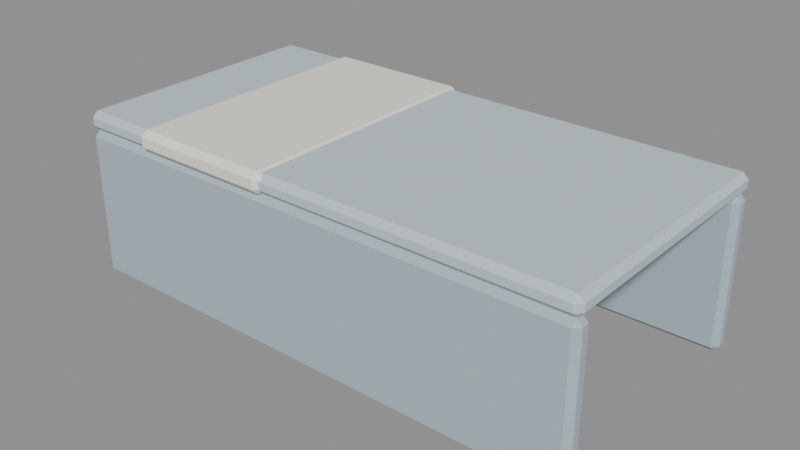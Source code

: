 # Source: TEXTIL_CAPA_SOFA_v01.blend  (saved by Blender 4.2.66; exported with 4.5.12 LTS)
import bpy
from mathutils import Matrix  # noqa: F401  (used for matrix-valued properties, if any)

bpy.ops.wm.read_factory_settings(use_empty=True)
scene = bpy.context.scene
scene.name = 'Scene'

# ---- materials (node trees are filled in below, after node groups)
mat_polyroom_pbr = bpy.data.materials.new('Polyroom_PBR')

# ---- material node trees
mat_polyroom_pbr.use_nodes = True; mat_polyroom_pbr.node_tree.nodes.clear()
_N = mat_polyroom_pbr.node_tree.nodes; _L = mat_polyroom_pbr.node_tree.links
n0 = _N.new('ShaderNodeOutputMaterial'); n0.name = 'Material Output'; n0.location = (0, 0)
n1 = _N.new('ShaderNodeBsdfPrincipled'); n1.name = 'Principled BSDF'; n1.location = (0, 0)
n1.inputs[2].default_value = 0.8
n2 = _N.new('ShaderNodeVertexColor'); n2.name = 'Color Attribute'; n2.location = (0, 0)
n2.layer_name = 'Color'
_L.new(n2.outputs[0], n1.inputs[0])
_L.new(n1.outputs[0], n0.inputs[0])
n0.is_active_output = True

# ---- meshes
me_textil_capa_sofa_v01 = bpy.data.meshes.new('TEXTIL_CAPA_SOFA_v01')
me_textil_capa_sofa_v01.from_pydata([(-0.685, -0.335, 0.4), (-0.685, -0.35, 0.415), (-0.7, -0.335, 0.415), (-0.685, -0.35, 0.435), (-0.685, -0.335, 0.45), (-0.7, -0.335, 0.435), (-0.685, 0.335, 0.4), (-0.7, 0.335, 0.415), (-0.685, 0.35, 0.415), (-0.685, 0.335, 0.45), (-0.685, 0.35, 0.435), (-0.7, 0.335, 0.435), (0.685, -0.335, 0.4), (0.7, -0.335, 0.415), (0.685, -0.35, 0.415), (0.685, -0.335, 0.45), (0.685, -0.35, 0.435), (0.7, -0.335, 0.435), (0.685, 0.335, 0.4), (0.685, 0.35, 0.415), (0.7, 0.335, 0.415), (0.685, 0.335, 0.45), (0.7, 0.335, 0.435), (0.685, 0.35, 0.435), (-0.685, -0.335, 0.0), (-0.685, -0.35, 0.015), (-0.7, -0.335, 0.015), (-0.685, -0.35, 0.385), (-0.685, -0.335, 0.4), (-0.7, -0.335, 0.385), (-0.685, -0.315, 0.0), (-0.7, -0.315, 0.015), (-0.685, -0.3, 0.015), (-0.685, -0.315, 0.4), (-0.685, -0.3, 0.385), (-0.7, -0.315, 0.385), (0.685, -0.335, 0.0), (0.7, -0.335, 0.015), (0.685, -0.35, 0.015), (0.685, -0.335, 0.4), (0.685, -0.35, 0.385), (0.7, -0.335, 0.385), (0.685, -0.315, 0.0), (0.685, -0.3, 0.015), (0.7, -0.315, 0.015), (0.685, -0.315, 0.4), (0.7, -0.315, 0.385), (0.685, -0.3, 0.385), (-0.685, 0.315, 0.0), (-0.685, 0.3, 0.015), (-0.7, 0.315, 0.015), (-0.685, 0.3, 0.385), (-0.685, 0.315, 0.4), (-0.7, 0.315, 0.385), (-0.685, 0.335, 0.0), (-0.7, 0.335, 0.015), (-0.685, 0.35, 0.015), (-0.685, 0.335, 0.4), (-0.685, 0.35, 0.385), (-0.7, 0.335, 0.385), (0.685, 0.315, 0.0), (0.7, 0.315, 0.015), (0.685, 0.3, 0.015), (0.685, 0.315, 0.4), (0.685, 0.3, 0.385), (0.7, 0.315, 0.385), (0.685, 0.335, 0.0), (0.685, 0.35, 0.015), (0.7, 0.335, 0.015), (0.685, 0.335, 0.4), (0.7, 0.335, 0.385), (0.685, 0.35, 0.385), (-0.485, -0.345, 0.4), (-0.485, -0.36, 0.415), (-0.5, -0.345, 0.415), (-0.485, -0.36, 0.44), (-0.485, -0.345, 0.455), (-0.5, -0.345, 0.44), (-0.485, 0.345, 0.4), (-0.5, 0.345, 0.415), (-0.485, 0.36, 0.415), (-0.485, 0.345, 0.455), (-0.485, 0.36, 0.44), (-0.5, 0.345, 0.44), (-0.115, -0.345, 0.4), (-0.1, -0.345, 0.415), (-0.115, -0.36, 0.415), (-0.115, -0.345, 0.455), (-0.115, -0.36, 0.44), (-0.1, -0.345, 0.44), (-0.115, 0.345, 0.4), (-0.115, 0.36, 0.415), (-0.1, 0.345, 0.415), (-0.115, 0.345, 0.455), (-0.1, 0.345, 0.44), (-0.115, 0.36, 0.44)], [], [(14, 16, 3, 1), (20, 22, 17, 13), (30, 42, 36, 24), (21, 9, 4, 15), (2, 5, 11, 7), (8, 10, 23, 19), (38, 40, 27, 25), (44, 46, 41, 37), (54, 66, 60, 48), (45, 33, 28, 39), (26, 29, 35, 31), (32, 34, 47, 43), (62, 64, 51, 49), (68, 70, 65, 61), (78, 90, 84, 72), (69, 57, 52, 63), (50, 53, 59, 55), (56, 58, 71, 67), (86, 88, 75, 73), (92, 94, 89, 85), (93, 81, 76, 87), (74, 77, 83, 79), (80, 82, 95, 91), (0, 1, 2), (3, 4, 5), (6, 7, 8), (9, 10, 11), (12, 13, 14), (15, 16, 17), (18, 19, 20), (21, 22, 23), (24, 25, 26), (27, 28, 29), (30, 31, 32), (33, 34, 35), (36, 37, 38), (39, 40, 41), (42, 43, 44), (45, 46, 47), (48, 49, 50), (51, 52, 53), (54, 55, 56), (57, 58, 59), (60, 61, 62), (63, 64, 65), (66, 67, 68), (69, 70, 71), (72, 73, 74), (75, 76, 77), (78, 79, 80), (81, 82, 83), (84, 85, 86), (87, 88, 89), (90, 91, 92), (93, 94, 95), (6, 0, 2, 7), (1, 3, 5, 2), (4, 9, 11, 5), (10, 8, 7, 11), (18, 6, 8, 19), (9, 21, 23, 10), (22, 20, 19, 23), (12, 18, 20, 13), (21, 15, 17, 22), (16, 14, 13, 17), (0, 12, 14, 1), (15, 4, 3, 16), (30, 24, 26, 31), (25, 27, 29, 26), (28, 33, 35, 29), (34, 32, 31, 35), (42, 30, 32, 43), (33, 45, 47, 34), (46, 44, 43, 47), (36, 42, 44, 37), (45, 39, 41, 46), (40, 38, 37, 41), (24, 36, 38, 25), (39, 28, 27, 40), (54, 48, 50, 55), (49, 51, 53, 50), (52, 57, 59, 53), (58, 56, 55, 59), (66, 54, 56, 67), (57, 69, 71, 58), (70, 68, 67, 71), (60, 66, 68, 61), (69, 63, 65, 70), (64, 62, 61, 65), (48, 60, 62, 49), (63, 52, 51, 64), (78, 72, 74, 79), (73, 75, 77, 74), (76, 81, 83, 77), (82, 80, 79, 83), (90, 78, 80, 91), (81, 93, 95, 82), (94, 92, 91, 95), (84, 90, 92, 85), (93, 87, 89, 94), (88, 86, 85, 89), (72, 84, 86, 73), (87, 76, 75, 88), (6, 18, 12, 0)])
_uv = me_textil_capa_sofa_v01.uv_layers.new(name='UVMap')
_uv.uv.foreach_set('vector', [0.8357, 0.4883, 0.8287, 0.4883, 0.8287, 0.01167, 0.8357, 0.01167, 0.9283, 0.7646, 0.9213, 0.7646, 0.9213, 0.5315, 0.9283, 0.5315, 0.8357, 0.5117, 0.8357, 0.9883, 0.8287, 0.9883, 0.8287, 0.5117, 0.5012, 0.01167, 0.5012, 0.4883, 0.2681, 0.4883, 0.2681, 0.01167, 0.9283, 0.5082, 0.9213, 0.5082, 0.9213, 0.2751, 0.9283, 0.2751, 0.6836, 0.7517, 0.6766, 0.7517, 0.6766, 0.2751, 0.6836, 0.2751, 0.2925, 0.9883, 0.1637, 0.9883, 0.1637, 0.5117, 0.2925, 0.5117, 0.9534, 0.4445, 0.9534, 0.3158, 0.9603, 0.3158, 0.9603, 0.4445, 0.866, 0.5117, 0.866, 0.9883, 0.859, 0.9883, 0.859, 0.5117, 0.866, 0.01167, 0.866, 0.4883, 0.859, 0.4883, 0.859, 0.01167, 0.9534, 0.2925, 0.9534, 0.1637, 0.9603, 0.1637, 0.9603, 0.2925, 0.1404, 0.9883, 0.01167, 0.9883, 0.01167, 0.5117, 0.1404, 0.5117, 0.6533, 0.4883, 0.5246, 0.4883, 0.5246, 0.01167, 0.6533, 0.01167, 0.9534, 0.7487, 0.9534, 0.62, 0.9603, 0.62, 0.9603, 0.7487, 0.6533, 0.7517, 0.5246, 0.7517, 0.5246, 0.5117, 0.6533, 0.5117, 0.8963, 0.01167, 0.8963, 0.4883, 0.8893, 0.4883, 0.8893, 0.01167, 0.9534, 0.5966, 0.9534, 0.4679, 0.9603, 0.4679, 0.9603, 0.5966, 0.4445, 0.9883, 0.3158, 0.9883, 0.3158, 0.5117, 0.4445, 0.5117, 0.93, 0.9167, 0.9213, 0.9167, 0.9213, 0.788, 0.93, 0.788, 0.93, 0.2517, 0.9213, 0.2517, 0.9213, 0.01167, 0.93, 0.01167, 0.8054, 0.2517, 0.6766, 0.2517, 0.6766, 0.01167, 0.8054, 0.01167, 0.898, 0.7517, 0.8893, 0.7517, 0.8893, 0.5117, 0.898, 0.5117, 0.9621, 0.1404, 0.9534, 0.1404, 0.9534, 0.01167, 0.9621, 0.01167, 0.8409, 0.01167, 0.8357, 0.01167, 0.8357, 0.00645, 0.8287, 0.01167, 0.8235, 0.01167, 0.8287, 0.00645, 0.2448, 0.01167, 0.2448, 0.00645, 0.25, 0.01167, 0.5012, 0.4883, 0.5064, 0.4883, 0.5012, 0.4936, 0.9335, 0.5315, 0.9283, 0.5315, 0.9283, 0.5263, 0.9161, 0.5315, 0.9213, 0.5263, 0.9213, 0.5315, 0.9335, 0.7646, 0.9283, 0.7699, 0.9283, 0.7646, 0.9161, 0.7646, 0.9213, 0.7646, 0.9213, 0.7699, 0.8287, 0.5117, 0.8235, 0.5117, 0.8287, 0.5064, 0.9482, 0.1637, 0.9534, 0.1585, 0.9534, 0.1637, 0.8357, 0.5117, 0.8357, 0.5064, 0.8409, 0.5117, 0.9603, 0.1585, 0.9655, 0.1637, 0.9603, 0.1637, 0.8287, 0.9883, 0.8287, 0.9936, 0.8235, 0.9883, 0.9603, 0.3106, 0.9655, 0.3158, 0.9603, 0.3158, 0.8357, 0.9883, 0.8409, 0.9883, 0.8357, 0.9936, 0.00645, 0.5117, 0.01167, 0.5064, 0.01167, 0.5117, 0.9534, 0.6018, 0.9482, 0.5966, 0.9534, 0.5966, 0.9482, 0.4679, 0.9534, 0.4627, 0.9534, 0.4679, 0.9603, 0.6018, 0.9603, 0.5966, 0.9655, 0.5966, 0.9603, 0.4627, 0.9655, 0.4679, 0.9603, 0.4679, 0.9603, 0.7539, 0.9603, 0.7487, 0.9655, 0.7487, 0.9603, 0.6147, 0.9655, 0.62, 0.9603, 0.62, 0.4498, 0.5117, 0.4445, 0.5117, 0.4445, 0.5064, 0.3106, 0.5117, 0.3158, 0.5064, 0.3158, 0.5117, 0.9032, 0.7517, 0.898, 0.757, 0.898, 0.7517, 0.6766, 0.00645, 0.6766, 0.01167, 0.6714, 0.01167, 0.9032, 0.5117, 0.898, 0.5117, 0.898, 0.5064, 0.6766, 0.2517, 0.6766, 0.257, 0.6714, 0.2517, 0.9353, 0.01167, 0.93, 0.01167, 0.93, 0.00645, 0.8054, 0.01167, 0.8054, 0.00645, 0.8106, 0.01167, 0.9673, 0.01167, 0.9621, 0.01167, 0.9621, 0.00645, 0.8054, 0.2517, 0.8106, 0.2517, 0.8054, 0.257, 0.2448, 0.01167, 0.01167, 0.01167, 0.01167, 0.00645, 0.2448, 0.00645, 0.8357, 0.01167, 0.8287, 0.01167, 0.8287, 0.00645, 0.8357, 0.00645, 0.2681, 0.4883, 0.5012, 0.4883, 0.5012, 0.4936, 0.2681, 0.4936, 0.6766, 0.7517, 0.6836, 0.7517, 0.6836, 0.757, 0.6766, 0.757, 0.2448, 0.4883, 0.2448, 0.01167, 0.25, 0.01167, 0.25, 0.4883, 0.5012, 0.4883, 0.5012, 0.01167, 0.5064, 0.01167, 0.5064, 0.4883, 0.9213, 0.7646, 0.9283, 0.7646, 0.9283, 0.7699, 0.9213, 0.7699, 0.9335, 0.5315, 0.9335, 0.7646, 0.9283, 0.7646, 0.9283, 0.5315, 0.9161, 0.7646, 0.9161, 0.5315, 0.9213, 0.5315, 0.9213, 0.7646, 0.9213, 0.5263, 0.9283, 0.5263, 0.9283, 0.5315, 0.9213, 0.5315, 0.8409, 0.01167, 0.8409, 0.4883, 0.8357, 0.4883, 0.8357, 0.01167, 0.8235, 0.4883, 0.8235, 0.01167, 0.8287, 0.01167, 0.8287, 0.4883, 0.8357, 0.5117, 0.8287, 0.5117, 0.8287, 0.5064, 0.8357, 0.5064, 0.9482, 0.2925, 0.9482, 0.1637, 0.9534, 0.1637, 0.9534, 0.2925, 0.9534, 0.1585, 0.9603, 0.1585, 0.9603, 0.1637, 0.9534, 0.1637, 0.9655, 0.1637, 0.9655, 0.2925, 0.9603, 0.2925, 0.9603, 0.1637, 0.8357, 0.9883, 0.8357, 0.5117, 0.8409, 0.5117, 0.8409, 0.9883, 0.00645, 0.9883, 0.00645, 0.5117, 0.01167, 0.5117, 0.01167, 0.9883, 0.01167, 0.5064, 0.1404, 0.5064, 0.1404, 0.5117, 0.01167, 0.5117, 0.8287, 0.9883, 0.8357, 0.9883, 0.8357, 0.9936, 0.8287, 0.9936, 0.9534, 0.3106, 0.9603, 0.3106, 0.9603, 0.3158, 0.9534, 0.3158, 0.9655, 0.3158, 0.9655, 0.4445, 0.9603, 0.4445, 0.9603, 0.3158, 0.8287, 0.5117, 0.8287, 0.9883, 0.8235, 0.9883, 0.8235, 0.5117, 0.1585, 0.9883, 0.1585, 0.5117, 0.1637, 0.5117, 0.1637, 0.9883, 0.9603, 0.6018, 0.9534, 0.6018, 0.9534, 0.5966, 0.9603, 0.5966, 0.9482, 0.5966, 0.9482, 0.4679, 0.9534, 0.4679, 0.9534, 0.5966, 0.9534, 0.4627, 0.9603, 0.4627, 0.9603, 0.4679, 0.9534, 0.4679, 0.9655, 0.4679, 0.9655, 0.5966, 0.9603, 0.5966, 0.9603, 0.4679, 0.4498, 0.5117, 0.4498, 0.9883, 0.4445, 0.9883, 0.4445, 0.5117, 0.3106, 0.9883, 0.3106, 0.5117, 0.3158, 0.5117, 0.3158, 0.9883, 0.3158, 0.5064, 0.4445, 0.5064, 0.4445, 0.5117, 0.3158, 0.5117, 0.9603, 0.7539, 0.9534, 0.7539, 0.9534, 0.7487, 0.9603, 0.7487, 0.9534, 0.6147, 0.9603, 0.6147, 0.9603, 0.62, 0.9534, 0.62, 0.9655, 0.62, 0.9655, 0.7487, 0.9603, 0.7487, 0.9603, 0.62, 0.6585, 0.01167, 0.6585, 0.4883, 0.6533, 0.4883, 0.6533, 0.01167, 0.5193, 0.4883, 0.5193, 0.01167, 0.5246, 0.01167, 0.5246, 0.4883, 0.9032, 0.5117, 0.9032, 0.7517, 0.898, 0.7517, 0.898, 0.5117, 0.898, 0.757, 0.8893, 0.757, 0.8893, 0.7517, 0.898, 0.7517, 0.6766, 0.01167, 0.6766, 0.2517, 0.6714, 0.2517, 0.6714, 0.01167, 0.8893, 0.5064, 0.898, 0.5064, 0.898, 0.5117, 0.8893, 0.5117, 0.9673, 0.01167, 0.9673, 0.1404, 0.9621, 0.1404, 0.9621, 0.01167, 0.6766, 0.2517, 0.8054, 0.2517, 0.8054, 0.257, 0.6766, 0.257, 0.9534, 0.00645, 0.9621, 0.00645, 0.9621, 0.01167, 0.9534, 0.01167, 0.9353, 0.01167, 0.9353, 0.2517, 0.93, 0.2517, 0.93, 0.01167, 0.8054, 0.2517, 0.8054, 0.01167, 0.8106, 0.01167, 0.8106, 0.2517, 0.9213, 0.00645, 0.93, 0.00645, 0.93, 0.01167, 0.9213, 0.01167, 0.9353, 0.788, 0.9353, 0.9167, 0.93, 0.9167, 0.93, 0.788, 0.8054, 0.01167, 0.6766, 0.01167, 0.6766, 0.00645, 0.8054, 0.00645, 0.2448, 0.01167, 0.2448, 0.4883, 0.01167, 0.4883, 0.01167, 0.01167])
_ca = me_textil_capa_sofa_v01.color_attributes.new('Color', 'FLOAT_COLOR', 'POINT')
_ca.data.foreach_set('color', [0.55, 0.65, 0.7, 1.0, 0.55, 0.65, 0.7, 1.0, 0.55, 0.65, 0.7, 1.0, 0.55, 0.65, 0.7, 1.0, 0.55, 0.65, 0.7, 1.0, 0.55, 0.65, 0.7, 1.0, 0.55, 0.65, 0.7, 1.0, 0.55, 0.65, 0.7, 1.0, 0.55, 0.65, 0.7, 1.0, 0.55, 0.65, 0.7, 1.0, 0.55, 0.65, 0.7, 1.0, 0.55, 0.65, 0.7, 1.0, 0.55, 0.65, 0.7, 1.0, 0.55, 0.65, 0.7, 1.0, 0.55, 0.65, 0.7, 1.0, 0.55, 0.65, 0.7, 1.0, 0.55, 0.65, 0.7, 1.0, 0.55, 0.65, 0.7, 1.0, 0.55, 0.65, 0.7, 1.0, 0.55, 0.65, 0.7, 1.0, 0.55, 0.65, 0.7, 1.0, 0.55, 0.65, 0.7, 1.0, 0.55, 0.65, 0.7, 1.0, 0.55, 0.65, 0.7, 1.0, 0.42, 0.52, 0.57, 1.0, 0.42, 0.52, 0.57, 1.0, 0.42, 0.52, 0.57, 1.0, 0.42, 0.52, 0.57, 1.0, 0.42, 0.52, 0.57, 1.0, 0.42, 0.52, 0.57, 1.0, 0.42, 0.52, 0.57, 1.0, 0.42, 0.52, 0.57, 1.0, 0.42, 0.52, 0.57, 1.0, 0.42, 0.52, 0.57, 1.0, 0.42, 0.52, 0.57, 1.0, 0.42, 0.52, 0.57, 1.0, 0.42, 0.52, 0.57, 1.0, 0.42, 0.52, 0.57, 1.0, 0.42, 0.52, 0.57, 1.0, 0.42, 0.52, 0.57, 1.0, 0.42, 0.52, 0.57, 1.0, 0.42, 0.52, 0.57, 1.0, 0.42, 0.52, 0.57, 1.0, 0.42, 0.52, 0.57, 1.0, 0.42, 0.52, 0.57, 1.0, 0.42, 0.52, 0.57, 1.0, 0.42, 0.52, 0.57, 1.0, 0.42, 0.52, 0.57, 1.0, 0.42, 0.52, 0.57, 1.0, 0.42, 0.52, 0.57, 1.0, 0.42, 0.52, 0.57, 1.0, 0.42, 0.52, 0.57, 1.0, 0.42, 0.52, 0.57, 1.0, 0.42, 0.52, 0.57, 1.0, 0.42, 0.52, 0.57, 1.0, 0.42, 0.52, 0.57, 1.0, 0.42, 0.52, 0.57, 1.0, 0.42, 0.52, 0.57, 1.0, 0.42, 0.52, 0.57, 1.0, 0.42, 0.52, 0.57, 1.0, 0.42, 0.52, 0.57, 1.0, 0.42, 0.52, 0.57, 1.0, 0.42, 0.52, 0.57, 1.0, 0.42, 0.52, 0.57, 1.0, 0.42, 0.52, 0.57, 1.0, 0.42, 0.52, 0.57, 1.0, 0.42, 0.52, 0.57, 1.0, 0.42, 0.52, 0.57, 1.0, 0.42, 0.52, 0.57, 1.0, 0.42, 0.52, 0.57, 1.0, 0.42, 0.52, 0.57, 1.0, 0.42, 0.52, 0.57, 1.0, 0.93, 0.89, 0.8, 1.0, 0.93, 0.89, 0.8, 1.0, 0.93, 0.89, 0.8, 1.0, 0.93, 0.89, 0.8, 1.0, 0.93, 0.89, 0.8, 1.0, 0.93, 0.89, 0.8, 1.0, 0.93, 0.89, 0.8, 1.0, 0.93, 0.89, 0.8, 1.0, 0.93, 0.89, 0.8, 1.0, 0.93, 0.89, 0.8, 1.0, 0.93, 0.89, 0.8, 1.0, 0.93, 0.89, 0.8, 1.0, 0.93, 0.89, 0.8, 1.0, 0.93, 0.89, 0.8, 1.0, 0.93, 0.89, 0.8, 1.0, 0.93, 0.89, 0.8, 1.0, 0.93, 0.89, 0.8, 1.0, 0.93, 0.89, 0.8, 1.0, 0.93, 0.89, 0.8, 1.0, 0.93, 0.89, 0.8, 1.0, 0.93, 0.89, 0.8, 1.0, 0.93, 0.89, 0.8, 1.0, 0.93, 0.89, 0.8, 1.0, 0.93, 0.89, 0.8, 1.0])
me_textil_capa_sofa_v01.materials.append(mat_polyroom_pbr)
me_textil_capa_sofa_v01.update()

# ---- objects
ob_textil_capa_sofa_v01 = bpy.data.objects.new('TEXTIL_CAPA_SOFA_v01', me_textil_capa_sofa_v01)

# ---- transforms, parenting, visibility, modifiers, constraints
ob_textil_capa_sofa_v01.location = (0.0, 0.0, 0.0)

# ---- collection membership
scene.collection.objects.link(ob_textil_capa_sofa_v01)

# ---- scene / render settings (as saved in the file)
scene.frame_start = 1; scene.frame_end = 250; scene.frame_set(1)
scene.render.engine = 'BLENDER_EEVEE_NEXT'
bpy.context.view_layer.update()

# ---- added for rendering (the .blend has no active camera and no usable light): camera, sun + grey world if the file has none
cam_auto = bpy.data.cameras.new('AutoCamera')
cam_auto.lens = 50.0
cam_auto.sensor_width = 36.0
cam_auto.clip_end = 1000.0
ob_auto_camera = bpy.data.objects.new('AutoCamera', cam_auto)
scene.collection.objects.link(ob_auto_camera)
ob_auto_camera.location = (1.51619, -1.81943, 1.44045)
ob_auto_camera.rotation_euler = (1.09748, -7.21219e-08, 0.694738)
scene.camera = ob_auto_camera
light_auto_sun = bpy.data.lights.new('AutoSun', 'SUN')
light_auto_sun.energy = 3.0
light_auto_sun.angle = 0.0523599
ob_auto_sun = bpy.data.objects.new('AutoSun', light_auto_sun)
scene.collection.objects.link(ob_auto_sun)
ob_auto_sun.rotation_euler = (0.872665, 0.174533, 0.523599)
if scene.world is None:
    world_auto = bpy.data.worlds.new('AutoWorld')
    world_auto.color = (0.3, 0.3, 0.3)
    scene.world = world_auto
bpy.context.view_layer.update()
